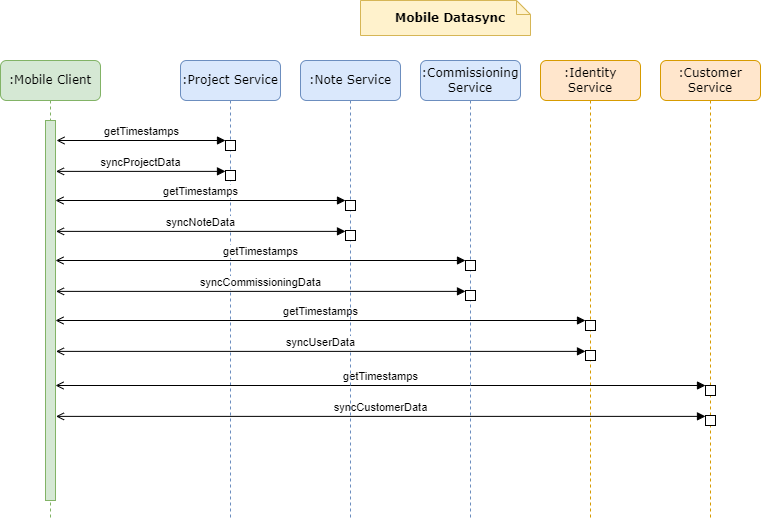

The diagram above was exported from draw.io. Its source (the exported page's mxGraphModel, read from the mxfile embedded in the PNG):
<mxGraphModel dx="1099" dy="1004" grid="1" gridSize="10" guides="1" tooltips="1" connect="1" arrows="1" fold="1" page="1" pageScale="1" pageWidth="1100" pageHeight="850" background="none" math="0" shadow="0">
  <root>
    <mxCell id="0" />
    <mxCell id="1" parent="0" />
    <mxCell id="7baba1c4bc27f4b0-2" value=":Mobile Client" style="shape=umlLifeline;perimeter=lifelinePerimeter;whiteSpace=wrap;html=1;container=1;collapsible=0;recursiveResize=0;outlineConnect=0;rounded=1;shadow=0;comic=0;labelBackgroundColor=none;strokeWidth=1;fontFamily=Verdana;fontSize=12;align=center;fillColor=#d5e8d4;strokeColor=#82b366;" parent="1" vertex="1">
      <mxGeometry x="120" y="130" width="100" height="460" as="geometry" />
    </mxCell>
    <mxCell id="7baba1c4bc27f4b0-10" value="" style="html=1;points=[];perimeter=orthogonalPerimeter;rounded=0;shadow=0;comic=0;labelBackgroundColor=none;strokeWidth=1;fontFamily=Verdana;fontSize=12;align=center;fillColor=#d5e8d4;strokeColor=#82b366;" parent="7baba1c4bc27f4b0-2" vertex="1">
      <mxGeometry x="45" y="60" width="10" height="380" as="geometry" />
    </mxCell>
    <mxCell id="7baba1c4bc27f4b0-4" value=":Project Service" style="shape=umlLifeline;perimeter=lifelinePerimeter;whiteSpace=wrap;html=1;container=1;collapsible=0;recursiveResize=0;outlineConnect=0;rounded=1;shadow=0;comic=0;labelBackgroundColor=none;strokeWidth=1;fontFamily=Verdana;fontSize=12;align=center;fillColor=#dae8fc;strokeColor=#6c8ebf;" parent="1" vertex="1">
      <mxGeometry x="300" y="130" width="100" height="460" as="geometry" />
    </mxCell>
    <mxCell id="oV6VFRii4kz18hyumJXB-12" value="syncProjectData" style="html=1;verticalAlign=bottom;endArrow=block;curved=0;rounded=0;exitX=1.048;exitY=0.183;exitDx=0;exitDy=0;exitPerimeter=0;startArrow=open;startFill=0;" parent="7baba1c4bc27f4b0-4" target="oV6VFRii4kz18hyumJXB-52" edge="1">
      <mxGeometry relative="1" as="geometry">
        <mxPoint x="-124.52000000000021" y="110.88" as="sourcePoint" />
        <mxPoint x="30" y="111" as="targetPoint" />
      </mxGeometry>
    </mxCell>
    <mxCell id="oV6VFRii4kz18hyumJXB-51" value="" style="html=1;points=[[0,0,0,0,5],[0,1,0,0,-5],[1,0,0,0,5],[1,1,0,0,-5]];perimeter=orthogonalPerimeter;outlineConnect=0;targetShapes=umlLifeline;portConstraint=eastwest;newEdgeStyle={&quot;curved&quot;:0,&quot;rounded&quot;:0};" parent="7baba1c4bc27f4b0-4" vertex="1">
      <mxGeometry x="45" y="80" width="10" height="10" as="geometry" />
    </mxCell>
    <mxCell id="oV6VFRii4kz18hyumJXB-52" value="" style="html=1;points=[[0,0,0,0,5],[0,1,0,0,-5],[1,0,0,0,5],[1,1,0,0,-5]];perimeter=orthogonalPerimeter;outlineConnect=0;targetShapes=umlLifeline;portConstraint=eastwest;newEdgeStyle={&quot;curved&quot;:0,&quot;rounded&quot;:0};" parent="7baba1c4bc27f4b0-4" vertex="1">
      <mxGeometry x="45" y="110" width="10" height="10" as="geometry" />
    </mxCell>
    <mxCell id="Zsz91eBTU3peuipm2xwb-2" value=":Customer Service" style="shape=umlLifeline;perimeter=lifelinePerimeter;whiteSpace=wrap;html=1;container=1;collapsible=0;recursiveResize=0;outlineConnect=0;rounded=1;shadow=0;comic=0;labelBackgroundColor=none;strokeWidth=1;fontFamily=Verdana;fontSize=12;align=center;fillColor=#ffe6cc;strokeColor=#d79b00;" parent="1" vertex="1">
      <mxGeometry x="780" y="130" width="100" height="460" as="geometry" />
    </mxCell>
    <mxCell id="oV6VFRii4kz18hyumJXB-58" value="" style="html=1;points=[[0,0,0,0,5],[0,1,0,0,-5],[1,0,0,0,5],[1,1,0,0,-5]];perimeter=orthogonalPerimeter;outlineConnect=0;targetShapes=umlLifeline;portConstraint=eastwest;newEdgeStyle={&quot;curved&quot;:0,&quot;rounded&quot;:0};" parent="Zsz91eBTU3peuipm2xwb-2" vertex="1">
      <mxGeometry x="45" y="325" width="10" height="10" as="geometry" />
    </mxCell>
    <mxCell id="oV6VFRii4kz18hyumJXB-60" value="" style="html=1;points=[[0,0,0,0,5],[0,1,0,0,-5],[1,0,0,0,5],[1,1,0,0,-5]];perimeter=orthogonalPerimeter;outlineConnect=0;targetShapes=umlLifeline;portConstraint=eastwest;newEdgeStyle={&quot;curved&quot;:0,&quot;rounded&quot;:0};" parent="Zsz91eBTU3peuipm2xwb-2" vertex="1">
      <mxGeometry x="45" y="355" width="10" height="10" as="geometry" />
    </mxCell>
    <mxCell id="Zsz91eBTU3peuipm2xwb-4" value=":Identity Service" style="shape=umlLifeline;perimeter=lifelinePerimeter;whiteSpace=wrap;html=1;container=1;collapsible=0;recursiveResize=0;outlineConnect=0;rounded=1;shadow=0;comic=0;labelBackgroundColor=none;strokeWidth=1;fontFamily=Verdana;fontSize=12;align=center;fillColor=#ffe6cc;strokeColor=#d79b00;" parent="1" vertex="1">
      <mxGeometry x="660" y="130" width="100" height="460" as="geometry" />
    </mxCell>
    <mxCell id="oV6VFRii4kz18hyumJXB-48" value="" style="html=1;points=[[0,0,0,0,5],[0,1,0,0,-5],[1,0,0,0,5],[1,1,0,0,-5]];perimeter=orthogonalPerimeter;outlineConnect=0;targetShapes=umlLifeline;portConstraint=eastwest;newEdgeStyle={&quot;curved&quot;:0,&quot;rounded&quot;:0};" parent="Zsz91eBTU3peuipm2xwb-4" vertex="1">
      <mxGeometry x="45" y="260" width="10" height="10" as="geometry" />
    </mxCell>
    <mxCell id="oV6VFRii4kz18hyumJXB-44" value="getTimestamps" style="html=1;verticalAlign=bottom;endArrow=block;curved=0;rounded=0;exitX=1.048;exitY=0.056;exitDx=0;exitDy=0;exitPerimeter=0;startArrow=open;startFill=0;" parent="Zsz91eBTU3peuipm2xwb-4" target="oV6VFRii4kz18hyumJXB-48" edge="1">
      <mxGeometry relative="1" as="geometry">
        <mxPoint x="-485" y="260" as="sourcePoint" />
        <mxPoint x="-315" y="260" as="targetPoint" />
      </mxGeometry>
    </mxCell>
    <mxCell id="oV6VFRii4kz18hyumJXB-59" value="getTimestamps" style="html=1;verticalAlign=bottom;endArrow=block;curved=0;rounded=0;exitX=1.048;exitY=0.056;exitDx=0;exitDy=0;exitPerimeter=0;startArrow=open;startFill=0;" parent="Zsz91eBTU3peuipm2xwb-4" target="oV6VFRii4kz18hyumJXB-58" edge="1">
      <mxGeometry relative="1" as="geometry">
        <mxPoint x="-485" y="325" as="sourcePoint" />
        <mxPoint x="-315" y="325" as="targetPoint" />
      </mxGeometry>
    </mxCell>
    <mxCell id="oV6VFRii4kz18hyumJXB-61" value="syncCustomerData" style="html=1;verticalAlign=bottom;endArrow=block;curved=0;rounded=0;exitX=1.048;exitY=0.183;exitDx=0;exitDy=0;exitPerimeter=0;startArrow=open;startFill=0;" parent="Zsz91eBTU3peuipm2xwb-4" target="oV6VFRii4kz18hyumJXB-60" edge="1">
      <mxGeometry x="-0.0007" relative="1" as="geometry">
        <mxPoint x="-484.5200000000002" y="355.88" as="sourcePoint" />
        <mxPoint x="-315" y="354.9999999999999" as="targetPoint" />
        <mxPoint as="offset" />
      </mxGeometry>
    </mxCell>
    <mxCell id="oV6VFRii4kz18hyumJXB-2" value=":Note Service" style="shape=umlLifeline;perimeter=lifelinePerimeter;whiteSpace=wrap;html=1;container=1;collapsible=0;recursiveResize=0;outlineConnect=0;rounded=1;shadow=0;comic=0;labelBackgroundColor=none;strokeWidth=1;fontFamily=Verdana;fontSize=12;align=center;fillColor=#dae8fc;strokeColor=#6c8ebf;" parent="1" vertex="1">
      <mxGeometry x="420" y="130" width="100" height="460" as="geometry" />
    </mxCell>
    <mxCell id="oV6VFRii4kz18hyumJXB-4" value=":Commissioning Service" style="shape=umlLifeline;perimeter=lifelinePerimeter;whiteSpace=wrap;html=1;container=1;collapsible=0;recursiveResize=0;outlineConnect=0;rounded=1;shadow=0;comic=0;labelBackgroundColor=none;strokeWidth=1;fontFamily=Verdana;fontSize=12;align=center;fillColor=#dae8fc;strokeColor=#6c8ebf;" parent="1" vertex="1">
      <mxGeometry x="540" y="130" width="100" height="460" as="geometry" />
    </mxCell>
    <mxCell id="oV6VFRii4kz18hyumJXB-28" value="getTimestamps" style="html=1;verticalAlign=bottom;endArrow=block;curved=0;rounded=0;exitX=1.048;exitY=0.056;exitDx=0;exitDy=0;exitPerimeter=0;startArrow=open;startFill=0;" parent="oV6VFRii4kz18hyumJXB-4" target="oV6VFRii4kz18hyumJXB-34" edge="1">
      <mxGeometry relative="1" as="geometry">
        <mxPoint x="-365" y="200" as="sourcePoint" />
        <mxPoint x="-195" y="200" as="targetPoint" />
      </mxGeometry>
    </mxCell>
    <mxCell id="oV6VFRii4kz18hyumJXB-32" value="syncCommissioningData" style="html=1;verticalAlign=bottom;endArrow=block;curved=0;rounded=0;exitX=1.048;exitY=0.183;exitDx=0;exitDy=0;exitPerimeter=0;startArrow=open;startFill=0;" parent="oV6VFRii4kz18hyumJXB-4" target="oV6VFRii4kz18hyumJXB-35" edge="1">
      <mxGeometry relative="1" as="geometry">
        <mxPoint x="-364.5200000000002" y="230.88" as="sourcePoint" />
        <mxPoint x="-195" y="229.9999999999999" as="targetPoint" />
      </mxGeometry>
    </mxCell>
    <mxCell id="oV6VFRii4kz18hyumJXB-34" value="" style="html=1;points=[[0,0,0,0,5],[0,1,0,0,-5],[1,0,0,0,5],[1,1,0,0,-5]];perimeter=orthogonalPerimeter;outlineConnect=0;targetShapes=umlLifeline;portConstraint=eastwest;newEdgeStyle={&quot;curved&quot;:0,&quot;rounded&quot;:0};" parent="oV6VFRii4kz18hyumJXB-4" vertex="1">
      <mxGeometry x="45" y="200" width="10" height="10" as="geometry" />
    </mxCell>
    <mxCell id="oV6VFRii4kz18hyumJXB-35" value="" style="html=1;points=[[0,0,0,0,5],[0,1,0,0,-5],[1,0,0,0,5],[1,1,0,0,-5]];perimeter=orthogonalPerimeter;outlineConnect=0;targetShapes=umlLifeline;portConstraint=eastwest;newEdgeStyle={&quot;curved&quot;:0,&quot;rounded&quot;:0};" parent="oV6VFRii4kz18hyumJXB-4" vertex="1">
      <mxGeometry x="45" y="230" width="10" height="10" as="geometry" />
    </mxCell>
    <mxCell id="oV6VFRii4kz18hyumJXB-9" value="getTimestamps" style="html=1;verticalAlign=bottom;endArrow=block;curved=0;rounded=0;startArrow=open;startFill=0;" parent="1" target="oV6VFRii4kz18hyumJXB-51" edge="1">
      <mxGeometry relative="1" as="geometry">
        <mxPoint x="176" y="210" as="sourcePoint" />
        <mxPoint x="340" y="210" as="targetPoint" />
      </mxGeometry>
    </mxCell>
    <mxCell id="oV6VFRii4kz18hyumJXB-20" value="getTimestamps" style="html=1;verticalAlign=bottom;endArrow=block;curved=0;rounded=0;exitX=1.048;exitY=0.056;exitDx=0;exitDy=0;exitPerimeter=0;startArrow=open;startFill=0;" parent="1" target="oV6VFRii4kz18hyumJXB-19" edge="1">
      <mxGeometry relative="1" as="geometry">
        <mxPoint x="175" y="270" as="sourcePoint" />
        <mxPoint x="345" y="270" as="targetPoint" />
      </mxGeometry>
    </mxCell>
    <mxCell id="oV6VFRii4kz18hyumJXB-19" value="" style="html=1;points=[[0,0,0,0,5],[0,1,0,0,-5],[1,0,0,0,5],[1,1,0,0,-5]];perimeter=orthogonalPerimeter;outlineConnect=0;targetShapes=umlLifeline;portConstraint=eastwest;newEdgeStyle={&quot;curved&quot;:0,&quot;rounded&quot;:0};" parent="1" vertex="1">
      <mxGeometry x="465" y="270" width="10" height="10" as="geometry" />
    </mxCell>
    <mxCell id="oV6VFRii4kz18hyumJXB-26" value="syncNoteData" style="html=1;verticalAlign=bottom;endArrow=block;curved=0;rounded=0;exitX=1.048;exitY=0.183;exitDx=0;exitDy=0;exitPerimeter=0;startArrow=open;startFill=0;" parent="1" target="oV6VFRii4kz18hyumJXB-22" edge="1">
      <mxGeometry relative="1" as="geometry">
        <mxPoint x="175.4799999999998" y="300.88" as="sourcePoint" />
        <mxPoint x="345" y="299.9999999999999" as="targetPoint" />
      </mxGeometry>
    </mxCell>
    <mxCell id="oV6VFRii4kz18hyumJXB-22" value="" style="html=1;points=[[0,0,0,0,5],[0,1,0,0,-5],[1,0,0,0,5],[1,1,0,0,-5]];perimeter=orthogonalPerimeter;outlineConnect=0;targetShapes=umlLifeline;portConstraint=eastwest;newEdgeStyle={&quot;curved&quot;:0,&quot;rounded&quot;:0};" parent="1" vertex="1">
      <mxGeometry x="465" y="300" width="10" height="10" as="geometry" />
    </mxCell>
    <mxCell id="oV6VFRii4kz18hyumJXB-49" value="" style="html=1;points=[[0,0,0,0,5],[0,1,0,0,-5],[1,0,0,0,5],[1,1,0,0,-5]];perimeter=orthogonalPerimeter;outlineConnect=0;targetShapes=umlLifeline;portConstraint=eastwest;newEdgeStyle={&quot;curved&quot;:0,&quot;rounded&quot;:0};" parent="1" vertex="1">
      <mxGeometry x="705" y="420" width="10" height="10" as="geometry" />
    </mxCell>
    <mxCell id="oV6VFRii4kz18hyumJXB-46" value="syncUserData" style="html=1;verticalAlign=bottom;endArrow=block;curved=0;rounded=0;exitX=1.048;exitY=0.183;exitDx=0;exitDy=0;exitPerimeter=0;startArrow=open;startFill=0;" parent="1" target="oV6VFRii4kz18hyumJXB-49" edge="1">
      <mxGeometry x="-0.0007" relative="1" as="geometry">
        <mxPoint x="175.4799999999998" y="420.88" as="sourcePoint" />
        <mxPoint x="345" y="419.9999999999999" as="targetPoint" />
        <mxPoint as="offset" />
      </mxGeometry>
    </mxCell>
    <mxCell id="oV6VFRii4kz18hyumJXB-66" value="Mobile Datasync" style="shape=note;whiteSpace=wrap;html=1;size=14;verticalAlign=middle;align=center;spacingTop=0;rounded=0;shadow=0;comic=0;labelBackgroundColor=none;strokeWidth=1;fontFamily=Verdana;fontSize=12;strokeColor=#d6b656;fillColor=#fff2cc;spacing=2;fontStyle=1;spacingLeft=10;" parent="1" vertex="1">
      <mxGeometry x="480" y="70" width="170" height="35" as="geometry" />
    </mxCell>
  </root>
</mxGraphModel>